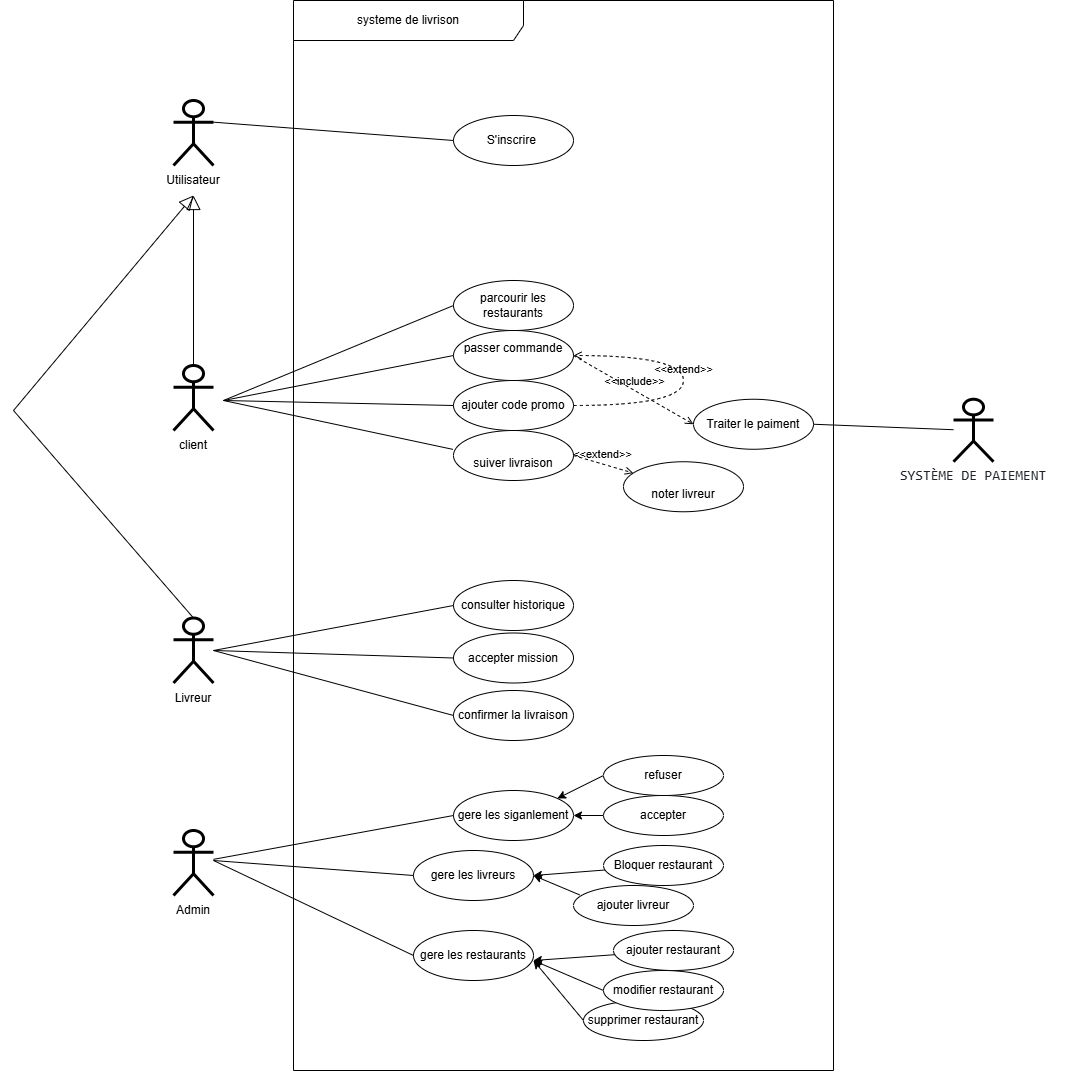

The diagram above was exported from draw.io. Its source (the exported page's mxGraphModel, read from the mxfile embedded in the PNG):
<mxGraphModel dx="2620" dy="1390" grid="1" gridSize="10" guides="1" tooltips="1" connect="1" arrows="1" fold="1" page="1" pageScale="1" pageWidth="1169" pageHeight="1654" math="0" shadow="0">
  <root>
    <mxCell id="0" />
    <mxCell id="1" parent="0" />
    <mxCell id="4-xajhf_DpbT0eZYRDia-40" parent="1" style="shape=umlFrame;whiteSpace=wrap;html=1;pointerEvents=0;width=230;height=40;" value="systeme de livrison" vertex="1">
      <mxGeometry height="1070" width="540" x="560" y="590" as="geometry" />
    </mxCell>
    <mxCell id="4-xajhf_DpbT0eZYRDia-41" parent="1" style="ellipse;whiteSpace=wrap;html=1;" value="S'inscrire&amp;nbsp;" vertex="1">
      <mxGeometry height="50" width="120" x="720" y="705" as="geometry" />
    </mxCell>
    <mxCell id="4-xajhf_DpbT0eZYRDia-42" parent="1" style="ellipse;whiteSpace=wrap;html=1;" value="parcourir les restaurants" vertex="1">
      <mxGeometry height="50" width="120" x="720" y="870" as="geometry" />
    </mxCell>
    <mxCell id="4-xajhf_DpbT0eZYRDia-44" parent="1" style="ellipse;whiteSpace=wrap;html=1;" value="passer commande&lt;br&gt;&lt;div&gt;&lt;br&gt;&lt;/div&gt;" vertex="1">
      <mxGeometry height="50" width="120" x="720" y="920" as="geometry" />
    </mxCell>
    <mxCell id="4-xajhf_DpbT0eZYRDia-45" parent="1" style="ellipse;whiteSpace=wrap;html=1;" value="&lt;br&gt;&lt;div&gt;suiver livraison&lt;/div&gt;" vertex="1">
      <mxGeometry height="50" width="120" x="720" y="1020" as="geometry" />
    </mxCell>
    <mxCell id="4-xajhf_DpbT0eZYRDia-46" parent="1" style="ellipse;whiteSpace=wrap;html=1;" value="&lt;br&gt;&lt;div&gt;noter livreur&lt;/div&gt;" vertex="1">
      <mxGeometry height="50" width="120" x="890" y="1051.25" as="geometry" />
    </mxCell>
    <mxCell id="4-xajhf_DpbT0eZYRDia-55" parent="1" style="ellipse;whiteSpace=wrap;html=1;" value="gere les siganlement" vertex="1">
      <mxGeometry height="50" width="120" x="720" y="1380" as="geometry" />
    </mxCell>
    <mxCell id="4-xajhf_DpbT0eZYRDia-56" parent="1" style="ellipse;whiteSpace=wrap;html=1;" value="gere les livreurs" vertex="1">
      <mxGeometry height="50" width="120" x="680" y="1440" as="geometry" />
    </mxCell>
    <mxCell id="4-xajhf_DpbT0eZYRDia-57" parent="1" style="ellipse;whiteSpace=wrap;html=1;" value="gere les restaurants" vertex="1">
      <mxGeometry height="50" width="120" x="680" y="1520" as="geometry" />
    </mxCell>
    <mxCell id="4-xajhf_DpbT0eZYRDia-58" parent="1" style="ellipse;whiteSpace=wrap;html=1;" value="consulter historique" vertex="1">
      <mxGeometry height="50" width="120" x="720" y="1170" as="geometry" />
    </mxCell>
    <mxCell id="4-xajhf_DpbT0eZYRDia-59" parent="1" style="ellipse;whiteSpace=wrap;html=1;" value="confirmer la livraison" vertex="1">
      <mxGeometry height="50" width="120" x="720" y="1280" as="geometry" />
    </mxCell>
    <mxCell id="4-xajhf_DpbT0eZYRDia-60" parent="1" style="ellipse;whiteSpace=wrap;html=1;" value="accepter mission" vertex="1">
      <mxGeometry height="50" width="120" x="720" y="1222.5" as="geometry" />
    </mxCell>
    <mxCell id="4-xajhf_DpbT0eZYRDia-61" parent="1" style="ellipse;whiteSpace=wrap;html=1;" value="ajouter code promo" vertex="1">
      <mxGeometry height="50" width="120" x="720" y="970" as="geometry" />
    </mxCell>
    <mxCell id="4-xajhf_DpbT0eZYRDia-65" parent="1" style="shape=umlActor;verticalLabelPosition=bottom;verticalAlign=top;html=1;outlineConnect=0;strokeWidth=3;" value="" vertex="1">
      <mxGeometry height="65" width="40" x="440" y="1207.5" as="geometry" />
    </mxCell>
    <mxCell id="4-xajhf_DpbT0eZYRDia-66" parent="1" style="shape=umlActor;verticalLabelPosition=bottom;verticalAlign=top;html=1;outlineConnect=0;strokeWidth=3;" value="" vertex="1">
      <mxGeometry height="65" width="40" x="440" y="1420" as="geometry" />
    </mxCell>
    <mxCell id="4-xajhf_DpbT0eZYRDia-67" parent="1" style="text;html=1;whiteSpace=wrap;strokeColor=none;fillColor=none;align=center;verticalAlign=middle;rounded=0;" value="Livreur" vertex="1">
      <mxGeometry height="30" width="60" x="430" y="1272.5" as="geometry" />
    </mxCell>
    <mxCell id="4-xajhf_DpbT0eZYRDia-68" parent="1" style="text;html=1;whiteSpace=wrap;strokeColor=none;fillColor=none;align=center;verticalAlign=middle;rounded=0;" value="Admin" vertex="1">
      <mxGeometry height="30" width="60" x="430" y="1485" as="geometry" />
    </mxCell>
    <mxCell id="4-xajhf_DpbT0eZYRDia-69" parent="1" style="shape=umlActor;verticalLabelPosition=bottom;verticalAlign=top;html=1;outlineConnect=0;strokeWidth=3;" value="" vertex="1">
      <mxGeometry height="65" width="40" x="440" y="955" as="geometry" />
    </mxCell>
    <mxCell id="4-xajhf_DpbT0eZYRDia-70" parent="1" style="text;html=1;whiteSpace=wrap;strokeColor=none;fillColor=none;align=center;verticalAlign=middle;rounded=0;" value="client" vertex="1">
      <mxGeometry height="30" width="60" x="430" y="1020" as="geometry" />
    </mxCell>
    <mxCell id="4-xajhf_DpbT0eZYRDia-72" parent="1" style="shape=umlActor;verticalLabelPosition=bottom;verticalAlign=top;html=1;outlineConnect=0;strokeWidth=3;" value="" vertex="1">
      <mxGeometry height="65" width="40" x="440" y="690" as="geometry" />
    </mxCell>
    <mxCell id="4-xajhf_DpbT0eZYRDia-73" parent="1" style="text;html=1;whiteSpace=wrap;strokeColor=none;fillColor=none;align=center;verticalAlign=middle;rounded=0;" value="Utilisateur" vertex="1">
      <mxGeometry height="30" width="60" x="430" y="755" as="geometry" />
    </mxCell>
    <mxCell id="4-xajhf_DpbT0eZYRDia-74" edge="1" parent="1" source="4-xajhf_DpbT0eZYRDia-69" style="edgeStyle=none;html=1;endSize=12;endArrow=block;endFill=0;rounded=0;exitX=0.5;exitY=0;exitDx=0;exitDy=0;exitPerimeter=0;entryX=0.5;entryY=1;entryDx=0;entryDy=0;" target="4-xajhf_DpbT0eZYRDia-73" value="">
      <mxGeometry relative="1" width="160" as="geometry">
        <mxPoint x="460" y="850" as="sourcePoint" />
        <mxPoint x="620" y="850" as="targetPoint" />
      </mxGeometry>
    </mxCell>
    <mxCell id="4-xajhf_DpbT0eZYRDia-75" edge="1" parent="1" source="4-xajhf_DpbT0eZYRDia-65" style="edgeStyle=none;html=1;endSize=12;endArrow=block;endFill=0;rounded=0;exitX=0.5;exitY=0;exitDx=0;exitDy=0;exitPerimeter=0;entryX=0.5;entryY=1;entryDx=0;entryDy=0;" target="4-xajhf_DpbT0eZYRDia-73" value="">
      <mxGeometry relative="1" width="160" as="geometry">
        <Array as="points">
          <mxPoint x="280" y="1000" />
        </Array>
        <mxPoint x="470" y="965" as="sourcePoint" />
        <mxPoint x="460" y="790" as="targetPoint" />
      </mxGeometry>
    </mxCell>
    <mxCell id="4-xajhf_DpbT0eZYRDia-76" edge="1" parent="1" source="4-xajhf_DpbT0eZYRDia-72" style="endArrow=none;html=1;rounded=0;exitX=1;exitY=0.3333333333333333;exitDx=0;exitDy=0;exitPerimeter=0;entryX=0;entryY=0.5;entryDx=0;entryDy=0;" target="4-xajhf_DpbT0eZYRDia-41" value="">
      <mxGeometry height="50" relative="1" width="50" as="geometry">
        <mxPoint x="520" y="830" as="sourcePoint" />
        <mxPoint x="570" y="780" as="targetPoint" />
      </mxGeometry>
    </mxCell>
    <mxCell id="4-xajhf_DpbT0eZYRDia-77" edge="1" parent="1" style="endArrow=none;html=1;rounded=0;entryX=0;entryY=0.5;entryDx=0;entryDy=0;" target="4-xajhf_DpbT0eZYRDia-42" value="">
      <mxGeometry height="50" relative="1" width="50" as="geometry">
        <mxPoint x="490" y="990" as="sourcePoint" />
        <mxPoint x="730" y="740" as="targetPoint" />
      </mxGeometry>
    </mxCell>
    <mxCell id="4-xajhf_DpbT0eZYRDia-78" edge="1" parent="1" style="endArrow=none;html=1;rounded=0;entryX=0;entryY=0.5;entryDx=0;entryDy=0;" target="4-xajhf_DpbT0eZYRDia-44" value="">
      <mxGeometry height="50" relative="1" width="50" as="geometry">
        <mxPoint x="490" y="990" as="sourcePoint" />
        <mxPoint x="720" y="920" as="targetPoint" />
      </mxGeometry>
    </mxCell>
    <mxCell id="4-xajhf_DpbT0eZYRDia-79" edge="1" parent="1" style="endArrow=none;html=1;rounded=0;entryX=-0.004;entryY=0.378;entryDx=0;entryDy=0;entryPerimeter=0;" target="4-xajhf_DpbT0eZYRDia-45" value="">
      <mxGeometry height="50" relative="1" width="50" as="geometry">
        <mxPoint x="490" y="990" as="sourcePoint" />
        <mxPoint x="750" y="920" as="targetPoint" />
      </mxGeometry>
    </mxCell>
    <mxCell id="4-xajhf_DpbT0eZYRDia-81" edge="1" parent="1" style="endArrow=none;html=1;rounded=0;entryX=0;entryY=0.5;entryDx=0;entryDy=0;" target="4-xajhf_DpbT0eZYRDia-61" value="">
      <mxGeometry height="50" relative="1" width="50" as="geometry">
        <mxPoint x="490" y="990" as="sourcePoint" />
        <mxPoint x="700" y="995" as="targetPoint" />
      </mxGeometry>
    </mxCell>
    <mxCell id="4-xajhf_DpbT0eZYRDia-82" edge="1" parent="1" style="endArrow=none;html=1;rounded=0;entryX=0;entryY=0.5;entryDx=0;entryDy=0;" target="4-xajhf_DpbT0eZYRDia-58" value="">
      <mxGeometry height="50" relative="1" width="50" as="geometry">
        <mxPoint x="480" y="1240" as="sourcePoint" />
        <mxPoint x="570" y="1320" as="targetPoint" />
      </mxGeometry>
    </mxCell>
    <mxCell id="4-xajhf_DpbT0eZYRDia-83" edge="1" parent="1" style="endArrow=none;html=1;rounded=0;entryX=0;entryY=0.5;entryDx=0;entryDy=0;" target="4-xajhf_DpbT0eZYRDia-60" value="">
      <mxGeometry height="50" relative="1" width="50" as="geometry">
        <Array as="points" />
        <mxPoint x="480" y="1240" as="sourcePoint" />
        <mxPoint x="580" y="1330" as="targetPoint" />
      </mxGeometry>
    </mxCell>
    <mxCell id="4-xajhf_DpbT0eZYRDia-84" edge="1" parent="1" style="endArrow=none;html=1;rounded=0;entryX=0;entryY=0.5;entryDx=0;entryDy=0;" target="4-xajhf_DpbT0eZYRDia-59" value="">
      <mxGeometry height="50" relative="1" width="50" as="geometry">
        <mxPoint x="480" y="1240" as="sourcePoint" />
        <mxPoint x="590" y="1340" as="targetPoint" />
      </mxGeometry>
    </mxCell>
    <mxCell id="4-xajhf_DpbT0eZYRDia-85" edge="1" parent="1" source="4-xajhf_DpbT0eZYRDia-66" style="endArrow=none;html=1;rounded=0;entryX=0;entryY=0.5;entryDx=0;entryDy=0;" target="4-xajhf_DpbT0eZYRDia-55" value="">
      <mxGeometry height="50" relative="1" width="50" as="geometry">
        <mxPoint x="550" y="1400" as="sourcePoint" />
        <mxPoint x="600" y="1350" as="targetPoint" />
      </mxGeometry>
    </mxCell>
    <mxCell id="4-xajhf_DpbT0eZYRDia-86" edge="1" parent="1" style="endArrow=none;html=1;rounded=0;entryX=0;entryY=0.5;entryDx=0;entryDy=0;" target="4-xajhf_DpbT0eZYRDia-56" value="">
      <mxGeometry height="50" relative="1" width="50" as="geometry">
        <mxPoint x="480" y="1450" as="sourcePoint" />
        <mxPoint x="610" y="1360" as="targetPoint" />
      </mxGeometry>
    </mxCell>
    <mxCell id="4-xajhf_DpbT0eZYRDia-87" edge="1" parent="1" style="endArrow=none;html=1;rounded=0;entryX=0;entryY=0.5;entryDx=0;entryDy=0;" target="4-xajhf_DpbT0eZYRDia-57" value="">
      <mxGeometry height="50" relative="1" width="50" as="geometry">
        <Array as="points" />
        <mxPoint x="480" y="1450" as="sourcePoint" />
        <mxPoint x="620" y="1370" as="targetPoint" />
      </mxGeometry>
    </mxCell>
    <mxCell id="4-xajhf_DpbT0eZYRDia-88" parent="1" style="shape=umlActor;verticalLabelPosition=bottom;verticalAlign=top;html=1;outlineConnect=0;strokeWidth=3;" value="" vertex="1">
      <mxGeometry height="62.5" width="40" x="1220" y="988.75" as="geometry" />
    </mxCell>
    <mxCell id="4-xajhf_DpbT0eZYRDia-89" parent="1" style="text;html=1;whiteSpace=wrap;strokeColor=none;fillColor=none;align=center;verticalAlign=middle;rounded=0;" value="&lt;pre class=&quot;CodeBlock-module__code__N23o9&quot; tabindex=&quot;0&quot; style=&quot;box-sizing: border-box; font-family: &amp;quot;Monaspace Neon&amp;quot;, ui-monospace, SFMono-Regular, &amp;quot;SF Mono&amp;quot;, Menlo, Consolas, &amp;quot;Liberation Mono&amp;quot;, monospace; font-size: 13.6px; outline: none; tab-size: 4; overflow-wrap: normal; color: rgb(31, 35, 40); line-height: 1.45; overflow: auto; text-align: start; margin: 0px !important; padding: 16px 24px !important; background: 0px 0px !important; border-radius: 0px !important;&quot;&gt;&lt;code class=&quot;&quot; style=&quot;box-sizing: border-box; font-family: &amp;quot;Monaspace Neon&amp;quot;, ui-monospace, SFMono-Regular, &amp;quot;SF Mono&amp;quot;, Menlo, Consolas, &amp;quot;Liberation Mono&amp;quot;, monospace; font-size: 14px; tab-size: 4; background: 0px 0px rgba(0, 0, 0, 0); border-radius: 6px; margin: 0px; padding: 0px; word-break: normal; border: 0px; line-height: inherit; overflow-wrap: normal; display: inline; overflow: visible;&quot;&gt;SYSTÈME DE PAIEMENT&lt;/code&gt;&lt;/pre&gt;" vertex="1">
      <mxGeometry height="30" width="60" x="1210" y="1051.25" as="geometry" />
    </mxCell>
    <mxCell id="4-xajhf_DpbT0eZYRDia-91" parent="1" style="ellipse;whiteSpace=wrap;html=1;" value="Traiter le paiment" vertex="1">
      <mxGeometry height="50" width="120" x="960" y="988.75" as="geometry" />
    </mxCell>
    <mxCell id="4-xajhf_DpbT0eZYRDia-92" edge="1" parent="1" source="4-xajhf_DpbT0eZYRDia-91" style="endArrow=none;html=1;rounded=0;exitX=1;exitY=0.5;exitDx=0;exitDy=0;" target="4-xajhf_DpbT0eZYRDia-88" value="">
      <mxGeometry height="50" relative="1" width="50" as="geometry">
        <mxPoint x="1000" y="1110" as="sourcePoint" />
        <mxPoint x="1050" y="1060" as="targetPoint" />
      </mxGeometry>
    </mxCell>
    <mxCell id="4-xajhf_DpbT0eZYRDia-93" edge="1" parent="1" source="4-xajhf_DpbT0eZYRDia-44" style="html=1;verticalAlign=bottom;labelBackgroundColor=none;endArrow=open;endFill=0;dashed=1;rounded=0;entryX=0;entryY=0.5;entryDx=0;entryDy=0;exitX=1;exitY=0.5;exitDx=0;exitDy=0;" target="4-xajhf_DpbT0eZYRDia-91" value="&amp;lt;&amp;lt;include&amp;gt;&amp;gt;">
      <mxGeometry relative="1" width="160" as="geometry">
        <mxPoint x="750" y="1010" as="sourcePoint" />
        <mxPoint x="910" y="1010" as="targetPoint" />
      </mxGeometry>
    </mxCell>
    <mxCell id="4-xajhf_DpbT0eZYRDia-94" edge="1" parent="1" source="4-xajhf_DpbT0eZYRDia-45" style="html=1;verticalAlign=bottom;labelBackgroundColor=none;endArrow=open;endFill=0;dashed=1;rounded=0;exitX=1;exitY=0.5;exitDx=0;exitDy=0;" target="4-xajhf_DpbT0eZYRDia-46" value="&amp;lt;&amp;lt;extend&amp;gt;&amp;gt;">
      <mxGeometry relative="1" width="160" as="geometry">
        <mxPoint x="720" y="1050" as="sourcePoint" />
        <mxPoint x="880" y="1050" as="targetPoint" />
      </mxGeometry>
    </mxCell>
    <mxCell id="4-xajhf_DpbT0eZYRDia-95" edge="1" parent="1" source="4-xajhf_DpbT0eZYRDia-61" style="html=1;verticalAlign=bottom;labelBackgroundColor=none;endArrow=open;endFill=0;dashed=1;rounded=0;entryX=1;entryY=0.5;entryDx=0;entryDy=0;exitX=1;exitY=0.5;exitDx=0;exitDy=0;edgeStyle=orthogonalEdgeStyle;curved=1;" target="4-xajhf_DpbT0eZYRDia-44" value="&amp;lt;&amp;lt;extend&amp;gt;&amp;gt;">
      <mxGeometry relative="1" width="160" as="geometry">
        <Array as="points">
          <mxPoint x="950" y="995" />
          <mxPoint x="950" y="945" />
        </Array>
        <mxPoint x="620" y="910" as="sourcePoint" />
        <mxPoint x="780" y="910" as="targetPoint" />
      </mxGeometry>
    </mxCell>
    <mxCell id="4-xajhf_DpbT0eZYRDia-97" edge="1" parent="1" source="4-xajhf_DpbT0eZYRDia-99" style="endArrow=classic;html=1;rounded=0;entryX=1;entryY=0;entryDx=0;entryDy=0;exitX=0;exitY=0.5;exitDx=0;exitDy=0;" target="4-xajhf_DpbT0eZYRDia-55" value="">
      <mxGeometry height="50" relative="1" width="50" as="geometry">
        <mxPoint x="880" y="1430" as="sourcePoint" />
        <mxPoint x="890" y="1420" as="targetPoint" />
      </mxGeometry>
    </mxCell>
    <mxCell id="4-xajhf_DpbT0eZYRDia-98" parent="1" style="ellipse;whiteSpace=wrap;html=1;" value="accepter" vertex="1">
      <mxGeometry height="40" width="120" x="870" y="1385" as="geometry" />
    </mxCell>
    <mxCell id="4-xajhf_DpbT0eZYRDia-99" parent="1" style="ellipse;whiteSpace=wrap;html=1;" value="refuser" vertex="1">
      <mxGeometry height="40" width="120" x="870" y="1345" as="geometry" />
    </mxCell>
    <mxCell id="4-xajhf_DpbT0eZYRDia-100" edge="1" parent="1" source="4-xajhf_DpbT0eZYRDia-98" style="endArrow=classic;html=1;rounded=0;entryX=1;entryY=0.5;entryDx=0;entryDy=0;exitX=0;exitY=0.5;exitDx=0;exitDy=0;" target="4-xajhf_DpbT0eZYRDia-55" value="">
      <mxGeometry height="50" relative="1" width="50" as="geometry">
        <mxPoint x="880" y="1375" as="sourcePoint" />
        <mxPoint x="833" y="1398" as="targetPoint" />
      </mxGeometry>
    </mxCell>
    <mxCell id="4-xajhf_DpbT0eZYRDia-101" parent="1" style="ellipse;whiteSpace=wrap;html=1;" value="supprimer restaurant" vertex="1">
      <mxGeometry height="40" width="120" x="850" y="1590" as="geometry" />
    </mxCell>
    <mxCell id="4-xajhf_DpbT0eZYRDia-102" parent="1" style="ellipse;whiteSpace=wrap;html=1;" value="ajouter restaurant" vertex="1">
      <mxGeometry height="40" width="120" x="880" y="1520" as="geometry" />
    </mxCell>
    <mxCell id="4-xajhf_DpbT0eZYRDia-103" parent="1" style="ellipse;whiteSpace=wrap;html=1;" value="modifier restaurant" vertex="1">
      <mxGeometry height="40" width="120" x="870" y="1560" as="geometry" />
    </mxCell>
    <mxCell id="4-xajhf_DpbT0eZYRDia-104" edge="1" parent="1" source="4-xajhf_DpbT0eZYRDia-102" style="endArrow=classic;html=1;rounded=0;" value="">
      <mxGeometry height="50" relative="1" width="50" as="geometry">
        <mxPoint x="880" y="1415" as="sourcePoint" />
        <mxPoint x="800" y="1550" as="targetPoint" />
      </mxGeometry>
    </mxCell>
    <mxCell id="4-xajhf_DpbT0eZYRDia-106" edge="1" parent="1" source="4-xajhf_DpbT0eZYRDia-103" style="endArrow=classic;html=1;rounded=0;exitX=0;exitY=0.5;exitDx=0;exitDy=0;" value="">
      <mxGeometry height="50" relative="1" width="50" as="geometry">
        <mxPoint x="891" y="1554" as="sourcePoint" />
        <mxPoint x="800" y="1550" as="targetPoint" />
      </mxGeometry>
    </mxCell>
    <mxCell id="4-xajhf_DpbT0eZYRDia-107" edge="1" parent="1" source="4-xajhf_DpbT0eZYRDia-101" style="endArrow=classic;html=1;rounded=0;exitX=0;exitY=0.5;exitDx=0;exitDy=0;" value="">
      <mxGeometry height="50" relative="1" width="50" as="geometry">
        <mxPoint x="901" y="1564" as="sourcePoint" />
        <mxPoint x="800" y="1550" as="targetPoint" />
      </mxGeometry>
    </mxCell>
    <mxCell id="4-xajhf_DpbT0eZYRDia-108" parent="1" style="ellipse;whiteSpace=wrap;html=1;" value="Bloquer restaurant" vertex="1">
      <mxGeometry height="40" width="120" x="870" y="1435" as="geometry" />
    </mxCell>
    <mxCell id="4-xajhf_DpbT0eZYRDia-109" parent="1" style="ellipse;whiteSpace=wrap;html=1;" value="ajouter livreur" vertex="1">
      <mxGeometry height="40" width="120" x="840" y="1475" as="geometry" />
    </mxCell>
    <mxCell id="4-xajhf_DpbT0eZYRDia-110" edge="1" parent="1" source="4-xajhf_DpbT0eZYRDia-108" style="endArrow=classic;html=1;rounded=0;entryX=1;entryY=0.5;entryDx=0;entryDy=0;" target="4-xajhf_DpbT0eZYRDia-56" value="">
      <mxGeometry height="50" relative="1" width="50" as="geometry">
        <mxPoint x="860" y="1420" as="sourcePoint" />
        <mxPoint x="910" y="1370" as="targetPoint" />
      </mxGeometry>
    </mxCell>
    <mxCell id="4-xajhf_DpbT0eZYRDia-111" edge="1" parent="1" source="4-xajhf_DpbT0eZYRDia-109" style="endArrow=classic;html=1;rounded=0;entryX=1;entryY=0.5;entryDx=0;entryDy=0;exitX=0.052;exitY=0.236;exitDx=0;exitDy=0;exitPerimeter=0;" target="4-xajhf_DpbT0eZYRDia-56" value="">
      <mxGeometry height="50" relative="1" width="50" as="geometry">
        <Array as="points" />
        <mxPoint x="881" y="1462" as="sourcePoint" />
        <mxPoint x="803" y="1458" as="targetPoint" />
      </mxGeometry>
    </mxCell>
  </root>
</mxGraphModel>